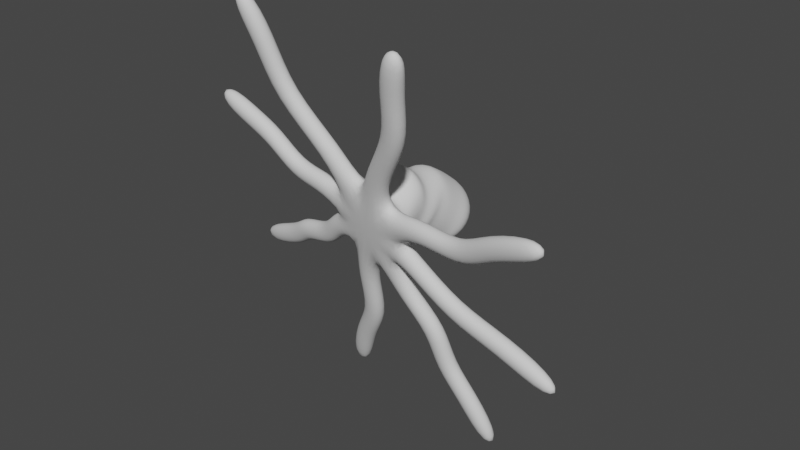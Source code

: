 # Source: octopusV2.blend  (saved by Blender 2.80.75; exported with 4.5.12 LTS)
import bpy
from mathutils import Matrix  # noqa: F401  (used for matrix-valued properties, if any)

bpy.ops.wm.read_factory_settings(use_empty=True)
scene = bpy.context.scene
scene.name = 'Scene'

# ---- collections
col_collection = bpy.data.collections.new('Collection'); scene.collection.children.link(col_collection)

# ---- world
world_world = bpy.data.worlds.new('World'); scene.world = world_world
world_world.use_nodes = True; world_world.node_tree.nodes.clear()
_N = world_world.node_tree.nodes; _L = world_world.node_tree.links
n0 = _N.new('ShaderNodeOutputWorld'); n0.name = 'World Output'; n0.location = (300, 300)
n1 = _N.new('ShaderNodeBackground'); n1.name = 'Background'; n1.location = (10, 300)
n1.inputs[0].default_value = (0.05088, 0.05088, 0.05088, 1.0)
_L.new(n1.outputs[0], n0.inputs[0])
n0.is_active_output = True
world_world.color = (0.05088, 0.05088, 0.05088)
world_world.use_sun_shadow = False
world_world.sun_shadow_jitter_overblur = 0.0

# ---- meshes
me_cylinder_001 = bpy.data.meshes.new('Cylinder.001')
me_cylinder_001.from_pydata([(-0.4457, -0.0546, -0.02439), (-0.5791, 0.2014, 0.05067), (-0.3151, 0.01596, -0.3204), (-0.3971, 0.2998, -0.3618), (-0.0102, 0.009253, -0.4495), (0.02772, 0.2904, -0.5417), (0.2904, -0.0708, -0.336), (0.4466, 0.1789, -0.3835), (0.4107, -0.1773, -0.04635), (0.6141, 0.03047, 0.02007), (0.2801, -0.2479, 0.2497), (0.4322, -0.06785, 0.4326), (-0.02484, -0.2412, 0.3788), (0.007319, -0.0585, 0.6124), (-0.3255, -0.1611, 0.2652), (-0.4116, 0.05304, 0.4542), (-0.2605, -0.1555, 1.063), (-0.2955, -0.3874, 0.9924), (-0.5962, -0.3074, 0.8788), (-0.5611, -0.07545, 0.9496), (-0.9653, -0.2308, 1.659), (-1.0, -0.4628, 1.588), (-1.301, -0.3827, 1.475), (-1.266, -0.1508, 1.546), (-1.028, -0.4442, 2.39), (-1.063, -0.6761, 2.319), (-1.364, -0.596, 2.205), (-1.328, -0.3641, 2.276), (-0.9179, -0.04421, 0.1755), (-0.8829, 0.1877, 0.2462), (-0.7626, 0.0812, 0.5358), (-0.7977, -0.1507, 0.4651), (-1.409, 0.03246, 0.1675), (-1.374, 0.2644, 0.2382), (-1.254, 0.1579, 0.5279), (-1.289, -0.07405, 0.4571), (-1.748, -0.03357, 0.5518), (-1.713, 0.1984, 0.6226), (-1.593, 0.09184, 0.9122), (-1.628, -0.1401, 0.8415), (-2.107, -0.02566, 0.7038), (-2.072, 0.2063, 0.7746), (-1.952, 0.09975, 1.064), (-1.987, -0.1322, 0.9934), (-0.8244, 0.04624, -0.1674), (-0.6938, 0.1168, -0.4635), (-0.6588, 0.3487, -0.3927), (-0.7894, 0.2782, -0.09667), (-1.129, 0.1977, -0.513), (-0.9986, 0.2683, -0.809), (-0.9635, 0.5002, -0.7383), (-1.094, 0.4296, -0.4422), (-1.658, 0.3023, -0.5936), (-1.528, 0.3728, -0.8897), (-1.493, 0.6048, -0.819), (-1.623, 0.5342, -0.5229), (-1.913, 0.4209, -0.8567), (-1.782, 0.4915, -1.153), (-1.747, 0.7234, -1.082), (-1.878, 0.6529, -0.7859), (-0.5313, 0.4704, -0.8548), (-0.5663, 0.2385, -0.9255), (-0.2614, 0.2318, -1.055), (-0.2264, 0.4637, -0.9839), (-0.532, 0.6869, -1.564), (-0.567, 0.455, -1.635), (-0.2621, 0.4483, -1.764), (-0.227, 0.6802, -1.693), (-0.9906, 0.9295, -2.132), (-1.026, 0.6976, -2.203), (-0.7207, 0.6908, -2.332), (-0.6856, 0.9228, -2.261), (0.2801, 0.3791, -0.9574), (0.245, 0.1472, -1.028), (0.5457, 0.06711, -0.9146), (0.5807, 0.299, -0.8438), (0.6898, 0.4357, -1.346), (0.6548, 0.2038, -1.417), (0.9554, 0.1237, -1.303), (0.9905, 0.3557, -1.232), (0.6989, 0.6189, -1.951), (0.6638, 0.387, -2.022), (0.9645, 0.3069, -1.908), (0.9995, 0.5389, -1.838), (0.9953, 0.6957, -2.35), (0.9603, 0.4638, -2.42), (1.261, 0.3837, -2.307), (1.296, 0.6156, -2.236), (0.6646, 0.1537, -0.4088), (0.6296, -0.07827, -0.4795), (0.7498, -0.1848, -0.1899), (0.7849, 0.04714, -0.1191), (1.234, 0.2146, -0.8906), (1.199, -0.01731, -0.9613), (1.319, -0.1238, -0.6717), (1.354, 0.1081, -0.601), (2.007, 0.1306, -0.9983), (1.972, -0.1013, -1.069), (2.092, -0.2078, -0.7794), (2.127, 0.02409, -0.7086), (1.055, -0.1077, 0.2546), (1.02, -0.3396, 0.1838), (0.8896, -0.4102, 0.4799), (0.9246, -0.1783, 0.5506), (1.73, -0.1814, 0.1617), (1.695, -0.4133, 0.09092), (1.565, -0.4839, 0.387), (1.6, -0.2519, 0.4577), (2.234, -0.3746, 0.5459), (2.199, -0.6066, 0.4752), (2.068, -0.6771, 0.7712), (2.103, -0.4452, 0.842), (0.5555, -0.2289, 0.8994), (0.5204, -0.4608, 0.8286), (0.2155, -0.4541, 0.9577), (0.2505, -0.2222, 1.028), (1.118, -0.522, 1.582), (1.083, -0.7539, 1.511), (0.7781, -0.7472, 1.64), (0.8132, -0.5153, 1.711), (1.182, -0.7167, 2.188), (1.147, -0.9486, 2.118), (0.8417, -0.9419, 2.247), (0.8767, -0.7099, 2.317), (-0.3214, 0.3694, -0.3151), (-0.452, 0.2988, -0.01902), (-0.01645, 0.3627, -0.4441), (0.2842, 0.2826, -0.3306), (0.4605, 0.1527, 0.05431), (0.33, 0.08213, 0.3504), (0.02502, 0.08884, 0.4794), (-0.2756, 0.1689, 0.3659), (-0.2986, 0.4455, -0.3092), (-0.4517, 0.4421, -0.01553), (0.01569, 0.4171, -0.4098), (0.307, 0.3734, -0.2584), (0.4786, 0.335, 0.2954), (0.3255, 0.3315, 0.589), (0.01122, 0.36, 0.6896), (-0.2801, 0.4037, 0.5382), (-0.2634, 0.4702, -0.3103), (-0.4343, 0.5392, -0.03507), (0.05786, 0.4421, -0.3856), (0.3414, 0.4713, -0.2169), (0.4504, 0.5729, 0.2165), (0.2796, 0.6419, 0.4917), (-0.0417, 0.67, 0.567), (-0.3252, 0.6408, 0.3984), (-0.2152, 0.5677, -0.3268), (-0.4079, 0.694, -0.08263), (0.1154, 0.5463, -0.3813), (0.3903, 0.6423, -0.2141), (0.4626, 0.8981, 0.2036), (0.2699, 1.025, 0.4478), (-0.06076, 1.046, 0.5022), (-0.3356, 0.9498, 0.335), (-0.299, 0.9576, -0.5591), (-0.4668, 1.121, -0.2719), (0.09117, 0.9318, -0.6248), (0.4167, 1.041, -0.4266), (0.4904, 1.234, -0.05963), (0.2642, 1.38, 0.2315), (-0.126, 1.406, 0.2971), (-0.4014, 1.292, 0.04895), (-0.2188, 1.029, -0.6313), (-0.4794, 1.227, -0.3997), (0.1806, 1.02, -0.6645), (0.4849, 1.204, -0.4797), (0.5229, 1.425, -0.1719), (0.2623, 1.623, 0.05972), (-0.1372, 1.632, 0.09285), (-0.4414, 1.448, -0.09189), (-0.1661, 1.261, -0.6815), (-0.3601, 1.408, -0.509), (0.1314, 1.254, -0.7061), (0.358, 1.391, -0.5686), (0.3809, 1.593, -0.3494), (0.1869, 1.74, -0.1769), (-0.1106, 1.747, -0.1522), (-0.3371, 1.61, -0.2898), (-0.08972, 1.693, -0.63), (-0.1707, 1.754, -0.5581), (0.03441, 1.69, -0.6403), (0.129, 1.747, -0.5829), (0.1386, 1.831, -0.4915), (0.05757, 1.893, -0.4195), (-0.06655, 1.896, -0.4092), (-0.1611, 1.838, -0.4666), (-0.05128, 0.8694, 0.5142), (-0.3475, 0.8008, 0.3359), (0.489, 0.7378, 0.1711), (0.2952, 0.8433, 0.446), (0.09648, 0.4861, -0.3741), (0.3928, 0.5548, -0.1958), (-0.4438, 0.6178, -0.03096), (-0.25, 0.5122, -0.3058), (0.4745, 0.4981, 0.3407), (0.3125, 0.5309, 0.6251), (0.03678, 0.4296, -0.3977), (0.3242, 0.4224, -0.2377), (-0.443, 0.4906, -0.0253), (-0.281, 0.4579, -0.3097), (-0.2927, 0.5663, 0.5531), (-0.00528, 0.5591, 0.7131), (0.2772, 1.135, 0.3956), (-0.08048, 1.158, 0.4552), (0.4126, 0.8579, -0.2981), (0.4851, 0.9999, 0.13), (-0.243, 0.7794, -0.4198), (0.1147, 0.756, -0.4794), (-0.3784, 1.056, 0.2739), (-0.4509, 0.9145, -0.1542), (3.094, -0.6036, 0.8707), (3.059, -0.8355, 0.7999), (2.928, -0.9061, 1.096), (2.963, -0.6742, 1.167), (1.423, -0.9305, 2.77), (1.388, -1.162, 2.699), (1.083, -1.156, 2.828), (1.118, -0.9238, 2.899), (-1.292, -0.5867, 2.987), (-1.327, -0.8186, 2.917), (-1.627, -0.7385, 2.803), (-1.592, -0.5066, 2.874), (-2.739, -0.01176, 0.9712), (-2.704, 0.2202, 1.042), (-2.584, 0.1136, 1.332), (-2.619, -0.1183, 1.261), (-2.825, 0.6638, -1.201), (-2.694, 0.7344, -1.497), (-2.659, 0.9663, -1.426), (-2.79, 0.8957, -1.13), (-1.324, 1.225, -2.936), (-1.359, 0.9931, -3.007), (-1.054, 0.9864, -3.136), (-1.019, 1.218, -3.065), (1.338, 0.8807, -3.126), (1.303, 0.6488, -3.196), (1.603, 0.5687, -3.083), (1.638, 0.8006, -3.012), (2.83, 0.1125, -1.347), (2.795, -0.1194, -1.417), (2.915, -0.2259, -1.128), (2.95, 0.005983, -1.057)], [], [(3, 2, 45, 46), (3, 5, 63, 60), (5, 7, 75, 72), (9, 8, 90, 91), (9, 11, 103, 100), (12, 10, 113, 114), (5, 3, 124, 126), (15, 14, 18, 19), (15, 1, 29, 30), (0, 2, 4, 6, 8, 10, 12, 14), (19, 18, 22, 23), (14, 12, 17, 18), (13, 15, 19, 16), (12, 13, 16, 17), (20, 23, 27, 24), (18, 17, 21, 22), (16, 19, 23, 20), (17, 16, 20, 21), (25, 24, 220, 221), (21, 20, 24, 25), (23, 22, 26, 27), (22, 21, 25, 26), (31, 30, 34, 35), (14, 15, 30, 31), (1, 0, 28, 29), (0, 14, 31, 28), (32, 35, 39, 36), (28, 31, 35, 32), (29, 28, 32, 33), (30, 29, 33, 34), (38, 37, 41, 42), (33, 32, 36, 37), (34, 33, 37, 38), (35, 34, 38, 39), (43, 42, 226, 227), (39, 38, 42, 43), (36, 39, 43, 40), (37, 36, 40, 41), (44, 47, 51, 48), (1, 3, 46, 47), (0, 1, 47, 44), (2, 0, 44, 45), (50, 49, 53, 54), (45, 44, 48, 49), (46, 45, 49, 50), (47, 46, 50, 51), (52, 55, 59, 56), (51, 50, 54, 55), (48, 51, 55, 52), (49, 48, 52, 53), (56, 59, 231, 228), (53, 52, 56, 57), (54, 53, 57, 58), (55, 54, 58, 59), (63, 62, 66, 67), (2, 3, 60, 61), (5, 4, 62, 63), (4, 2, 61, 62), (64, 67, 71, 68), (62, 61, 65, 66), (60, 63, 67, 64), (61, 60, 64, 65), (69, 68, 232, 233), (65, 64, 68, 69), (67, 66, 70, 71), (66, 65, 69, 70), (74, 73, 77, 78), (4, 5, 72, 73), (7, 6, 74, 75), (6, 4, 73, 74), (76, 79, 83, 80), (72, 75, 79, 76), (73, 72, 76, 77), (75, 74, 78, 79), (83, 82, 86, 87), (77, 76, 80, 81), (79, 78, 82, 83), (78, 77, 81, 82), (86, 85, 237, 238), (82, 81, 85, 86), (80, 83, 87, 84), (81, 80, 84, 85), (88, 91, 95, 92), (8, 6, 89, 90), (7, 9, 91, 88), (6, 7, 88, 89), (95, 94, 98, 99), (89, 88, 92, 93), (91, 90, 94, 95), (90, 89, 93, 94), (96, 99, 243, 240), (94, 93, 97, 98), (92, 95, 99, 96), (93, 92, 96, 97), (101, 100, 104, 105), (8, 9, 100, 101), (11, 10, 102, 103), (10, 8, 101, 102), (107, 106, 110, 111), (103, 102, 106, 107), (102, 101, 105, 106), (100, 103, 107, 104), (108, 111, 215, 212), (106, 105, 109, 110), (104, 107, 111, 108), (105, 104, 108, 109), (115, 114, 118, 119), (11, 13, 115, 112), (10, 11, 112, 113), (13, 12, 114, 115), (118, 117, 121, 122), (114, 113, 117, 118), (112, 115, 119, 116), (113, 112, 116, 117), (120, 123, 219, 216), (116, 119, 123, 120), (117, 116, 120, 121), (119, 118, 122, 123), (125, 131, 139, 133), (11, 9, 128, 129), (1, 15, 131, 125), (3, 1, 125, 124), (7, 5, 126, 127), (13, 11, 129, 130), (9, 7, 127, 128), (15, 13, 130, 131), (197, 196, 144, 145), (130, 129, 137, 138), (128, 127, 135, 136), (126, 124, 132, 134), (131, 130, 138, 139), (129, 128, 136, 137), (127, 126, 134, 135), (124, 125, 133, 132), (189, 188, 154, 155), (199, 198, 142, 143), (201, 200, 141, 140), (200, 202, 147, 141), (203, 197, 145, 146), (196, 199, 143, 144), (198, 201, 140, 142), (202, 203, 146, 147), (205, 204, 161, 162), (191, 190, 152, 153), (193, 192, 150, 151), (195, 194, 149, 148), (194, 189, 155, 149), (188, 191, 153, 154), (190, 193, 151, 152), (192, 195, 148, 150), (156, 157, 165, 164), (207, 206, 159, 160), (209, 208, 156, 158), (210, 205, 162, 163), (204, 207, 160, 161), (206, 209, 158, 159), (208, 211, 157, 156), (211, 210, 163, 157), (171, 170, 178, 179), (157, 163, 171, 165), (162, 161, 169, 170), (160, 159, 167, 168), (158, 156, 164, 166), (163, 162, 170, 171), (161, 160, 168, 169), (159, 158, 166, 167), (174, 172, 180, 182), (169, 168, 176, 177), (167, 166, 174, 175), (164, 165, 173, 172), (165, 171, 179, 173), (170, 169, 177, 178), (168, 167, 175, 176), (166, 164, 172, 174), (180, 181, 187, 186, 185, 184, 183, 182), (179, 178, 186, 187), (177, 176, 184, 185), (175, 174, 182, 183), (172, 173, 181, 180), (173, 179, 187, 181), (178, 177, 185, 186), (176, 175, 183, 184), (142, 140, 195, 192), (144, 143, 193, 190), (146, 145, 191, 188), (141, 147, 189, 194), (140, 141, 194, 195), (143, 142, 192, 193), (145, 144, 190, 191), (147, 146, 188, 189), (139, 138, 203, 202), (134, 132, 201, 198), (136, 135, 199, 196), (138, 137, 197, 203), (133, 139, 202, 200), (132, 133, 200, 201), (135, 134, 198, 199), (137, 136, 196, 197), (149, 155, 210, 211), (148, 149, 211, 208), (151, 150, 209, 206), (153, 152, 207, 204), (155, 154, 205, 210), (150, 148, 208, 209), (152, 151, 206, 207), (154, 153, 204, 205), (213, 212, 215, 214), (109, 108, 212, 213), (111, 110, 214, 215), (110, 109, 213, 214), (217, 216, 219, 218), (121, 120, 216, 217), (123, 122, 218, 219), (122, 121, 217, 218), (221, 220, 223, 222), (27, 26, 222, 223), (26, 25, 221, 222), (24, 27, 223, 220), (227, 226, 225, 224), (40, 43, 227, 224), (41, 40, 224, 225), (42, 41, 225, 226), (228, 231, 230, 229), (57, 56, 228, 229), (58, 57, 229, 230), (59, 58, 230, 231), (233, 232, 235, 234), (71, 70, 234, 235), (70, 69, 233, 234), (68, 71, 235, 232), (237, 236, 239, 238), (84, 87, 239, 236), (85, 84, 236, 237), (87, 86, 238, 239), (241, 240, 243, 242), (97, 96, 240, 241), (99, 98, 242, 243), (98, 97, 241, 242)])
me_cylinder_001.polygons.foreach_set('use_smooth', [True] * 238)
_uv = me_cylinder_001.uv_layers.new(name='UVMap')
_uv.uv.foreach_set('vector', [0.875, 1.0, 0.875, 0.5, 0.875, 0.5, 0.875, 1.0, 0.4197, 0.4197, 0.49, 0.25, 0.49, 0.25, 0.4197, 0.4197, 0.49, 0.25, 0.4197, 0.08029, 0.4197, 0.08029, 0.49, 0.25, 0.5, 1.0, 0.5, 0.5, 0.5, 0.5, 0.5, 1.0, 0.25, 0.01, 0.08029, 0.08029, 0.08029, 0.08029, 0.25, 0.01, 0.51, 0.25, 0.5803, 0.08029, 0.5803, 0.08029, 0.51, 0.25, 0.49, 0.25, 0.4197, 0.4197, 0.4197, 0.4197, 0.49, 0.25, 0.125, 1.0, 0.125, 0.5, 0.125, 0.5, 0.125, 1.0, 0.08029, 0.4197, 0.25, 0.49, 0.25, 0.49, 0.08029, 0.4197, 0.75, 0.49, 0.9197, 0.4197, 0.99, 0.25, 0.9197, 0.08029, 0.75, 0.01, 0.5803, 0.08029, 0.51, 0.25, 0.5803, 0.4197, 0.125, 1.0, 0.125, 0.5, 0.125, 0.5, 0.125, 1.0, 0.5803, 0.4197, 0.51, 0.25, 0.51, 0.25, 0.5803, 0.4197, 0.01, 0.25, 0.08029, 0.4197, 0.08029, 0.4197, 0.01, 0.25, 0.25, 0.5, 0.25, 1.0, 0.25, 1.0, 0.25, 0.5, 0.01, 0.25, 0.08029, 0.4197, 0.08029, 0.4197, 0.01, 0.25, 0.5803, 0.4197, 0.51, 0.25, 0.51, 0.25, 0.5803, 0.4197, 0.01, 0.25, 0.08029, 0.4197, 0.08029, 0.4197, 0.01, 0.25, 0.25, 0.5, 0.25, 1.0, 0.25, 1.0, 0.25, 0.5, 0.25, 0.5, 0.25, 1.0, 0.25, 1.0, 0.25, 0.5, 0.25, 0.5, 0.25, 1.0, 0.25, 1.0, 0.25, 0.5, 0.125, 1.0, 0.125, 0.5, 0.125, 0.5, 0.125, 1.0, 0.5803, 0.4197, 0.51, 0.25, 0.51, 0.25, 0.5803, 0.4197, 0.125, 0.5, 0.125, 1.0, 0.125, 1.0, 0.125, 0.5, 0.125, 0.5, 0.125, 1.0, 0.125, 1.0, 0.125, 0.5, 1.0, 1.0, 1.0, 0.5, 1.0, 0.5, 1.0, 1.0, 0.75, 0.49, 0.5803, 0.4197, 0.5803, 0.4197, 0.75, 0.49, 0.75, 0.49, 0.5803, 0.4197, 0.5803, 0.4197, 0.75, 0.49, 0.75, 0.49, 0.5803, 0.4197, 0.5803, 0.4197, 0.75, 0.49, 1.0, 1.0, 1.0, 0.5, 1.0, 0.5, 1.0, 1.0, 0.08029, 0.4197, 0.25, 0.49, 0.25, 0.49, 0.08029, 0.4197, 0.08029, 0.4197, 0.25, 0.49, 0.25, 0.49, 0.08029, 0.4197, 1.0, 1.0, 1.0, 0.5, 1.0, 0.5, 1.0, 1.0, 0.08029, 0.4197, 0.25, 0.49, 0.25, 0.49, 0.08029, 0.4197, 0.125, 0.5, 0.125, 1.0, 0.125, 1.0, 0.125, 0.5, 0.125, 0.5, 0.125, 1.0, 0.125, 1.0, 0.125, 0.5, 0.125, 0.5, 0.125, 1.0, 0.125, 1.0, 0.125, 0.5, 0.75, 0.49, 0.5803, 0.4197, 0.5803, 0.4197, 0.75, 0.49, 1.0, 1.0, 1.0, 0.5, 1.0, 0.5, 1.0, 1.0, 1.0, 0.5, 1.0, 1.0, 1.0, 1.0, 1.0, 0.5, 0.25, 0.49, 0.4197, 0.4197, 0.4197, 0.4197, 0.25, 0.49, 1.0, 0.5, 1.0, 1.0, 1.0, 1.0, 1.0, 0.5, 0.9197, 0.4197, 0.75, 0.49, 0.75, 0.49, 0.9197, 0.4197, 0.875, 1.0, 0.875, 0.5, 0.875, 0.5, 0.875, 1.0, 0.9197, 0.4197, 0.75, 0.49, 0.75, 0.49, 0.9197, 0.4197, 0.875, 1.0, 0.875, 0.5, 0.875, 0.5, 0.875, 1.0, 0.25, 0.49, 0.4197, 0.4197, 0.4197, 0.4197, 0.25, 0.49, 1.0, 0.5, 1.0, 1.0, 1.0, 1.0, 1.0, 0.5, 0.25, 0.49, 0.4197, 0.4197, 0.4197, 0.4197, 0.25, 0.49, 1.0, 0.5, 1.0, 1.0, 1.0, 1.0, 1.0, 0.5, 0.9197, 0.4197, 0.75, 0.49, 0.75, 0.49, 0.9197, 0.4197, 1.0, 0.5, 1.0, 1.0, 1.0, 1.0, 1.0, 0.5, 0.9197, 0.4197, 0.75, 0.49, 0.75, 0.49, 0.9197, 0.4197, 0.875, 1.0, 0.875, 0.5, 0.875, 0.5, 0.875, 1.0, 0.25, 0.49, 0.4197, 0.4197, 0.4197, 0.4197, 0.25, 0.49, 0.75, 1.0, 0.75, 0.5, 0.75, 0.5, 0.75, 1.0, 0.875, 0.5, 0.875, 1.0, 0.875, 1.0, 0.875, 0.5, 0.75, 1.0, 0.75, 0.5, 0.75, 0.5, 0.75, 1.0, 0.99, 0.25, 0.9197, 0.4197, 0.9197, 0.4197, 0.99, 0.25, 0.4197, 0.4197, 0.49, 0.25, 0.49, 0.25, 0.4197, 0.4197, 0.99, 0.25, 0.9197, 0.4197, 0.9197, 0.4197, 0.99, 0.25, 0.4197, 0.4197, 0.49, 0.25, 0.49, 0.25, 0.4197, 0.4197, 0.875, 0.5, 0.875, 1.0, 0.875, 1.0, 0.875, 0.5, 0.875, 0.5, 0.875, 1.0, 0.875, 1.0, 0.875, 0.5, 0.875, 0.5, 0.875, 1.0, 0.875, 1.0, 0.875, 0.5, 0.75, 1.0, 0.75, 0.5, 0.75, 0.5, 0.75, 1.0, 0.99, 0.25, 0.9197, 0.4197, 0.9197, 0.4197, 0.99, 0.25, 0.9197, 0.08029, 0.99, 0.25, 0.99, 0.25, 0.9197, 0.08029, 0.75, 0.5, 0.75, 1.0, 0.75, 1.0, 0.75, 0.5, 0.625, 1.0, 0.625, 0.5, 0.625, 0.5, 0.625, 1.0, 0.9197, 0.08029, 0.99, 0.25, 0.99, 0.25, 0.9197, 0.08029, 0.49, 0.25, 0.4197, 0.08029, 0.4197, 0.08029, 0.49, 0.25, 0.49, 0.25, 0.4197, 0.08029, 0.4197, 0.08029, 0.49, 0.25, 0.75, 0.5, 0.75, 1.0, 0.75, 1.0, 0.75, 0.5, 0.625, 1.0, 0.625, 0.5, 0.625, 0.5, 0.625, 1.0, 0.625, 1.0, 0.625, 0.5, 0.625, 0.5, 0.625, 1.0, 0.75, 0.5, 0.75, 1.0, 0.75, 1.0, 0.75, 0.5, 0.625, 1.0, 0.625, 0.5, 0.625, 0.5, 0.625, 1.0, 0.9197, 0.08029, 0.99, 0.25, 0.99, 0.25, 0.9197, 0.08029, 0.9197, 0.08029, 0.99, 0.25, 0.99, 0.25, 0.9197, 0.08029, 0.9197, 0.08029, 0.99, 0.25, 0.99, 0.25, 0.9197, 0.08029, 0.49, 0.25, 0.4197, 0.08029, 0.4197, 0.08029, 0.49, 0.25, 0.75, 0.5, 0.75, 1.0, 0.75, 1.0, 0.75, 0.5, 0.4197, 0.08029, 0.25, 0.01, 0.25, 0.01, 0.4197, 0.08029, 0.75, 0.01, 0.9197, 0.08029, 0.9197, 0.08029, 0.75, 0.01, 0.4197, 0.08029, 0.25, 0.01, 0.25, 0.01, 0.4197, 0.08029, 0.625, 0.5, 0.625, 1.0, 0.625, 1.0, 0.625, 0.5, 0.5, 1.0, 0.5, 0.5, 0.5, 0.5, 0.5, 1.0, 0.625, 0.5, 0.625, 1.0, 0.625, 1.0, 0.625, 0.5, 0.5, 1.0, 0.5, 0.5, 0.5, 0.5, 0.5, 1.0, 0.75, 0.01, 0.9197, 0.08029, 0.9197, 0.08029, 0.75, 0.01, 0.4197, 0.08029, 0.25, 0.01, 0.25, 0.01, 0.4197, 0.08029, 0.75, 0.01, 0.9197, 0.08029, 0.9197, 0.08029, 0.75, 0.01, 0.4197, 0.08029, 0.25, 0.01, 0.25, 0.01, 0.4197, 0.08029, 0.625, 0.5, 0.625, 1.0, 0.625, 1.0, 0.625, 0.5, 0.5, 0.5, 0.5, 1.0, 0.5, 1.0, 0.5, 0.5, 0.5, 0.5, 0.5, 1.0, 0.5, 1.0, 0.5, 0.5, 0.375, 1.0, 0.375, 0.5, 0.375, 0.5, 0.375, 1.0, 0.5803, 0.08029, 0.75, 0.01, 0.75, 0.01, 0.5803, 0.08029, 0.375, 1.0, 0.375, 0.5, 0.375, 0.5, 0.375, 1.0, 0.375, 1.0, 0.375, 0.5, 0.375, 0.5, 0.375, 1.0, 0.5803, 0.08029, 0.75, 0.01, 0.75, 0.01, 0.5803, 0.08029, 0.25, 0.01, 0.08029, 0.08029, 0.08029, 0.08029, 0.25, 0.01, 0.25, 0.01, 0.08029, 0.08029, 0.08029, 0.08029, 0.25, 0.01, 0.5803, 0.08029, 0.75, 0.01, 0.75, 0.01, 0.5803, 0.08029, 0.25, 0.01, 0.08029, 0.08029, 0.08029, 0.08029, 0.25, 0.01, 0.5, 0.5, 0.5, 1.0, 0.5, 1.0, 0.5, 0.5, 0.25, 1.0, 0.25, 0.5, 0.25, 0.5, 0.25, 1.0, 0.08029, 0.08029, 0.01, 0.25, 0.01, 0.25, 0.08029, 0.08029, 0.375, 0.5, 0.375, 1.0, 0.375, 1.0, 0.375, 0.5, 0.25, 1.0, 0.25, 0.5, 0.25, 0.5, 0.25, 1.0, 0.51, 0.25, 0.5803, 0.08029, 0.5803, 0.08029, 0.51, 0.25, 0.51, 0.25, 0.5803, 0.08029, 0.5803, 0.08029, 0.51, 0.25, 0.08029, 0.08029, 0.01, 0.25, 0.01, 0.25, 0.08029, 0.08029, 0.375, 0.5, 0.375, 1.0, 0.375, 1.0, 0.375, 0.5, 0.08029, 0.08029, 0.01, 0.25, 0.01, 0.25, 0.08029, 0.08029, 0.08029, 0.08029, 0.01, 0.25, 0.01, 0.25, 0.08029, 0.08029, 0.375, 0.5, 0.375, 1.0, 0.375, 1.0, 0.375, 0.5, 0.25, 1.0, 0.25, 0.5, 0.25, 0.5, 0.25, 1.0, 0.25, 0.49, 0.08029, 0.4197, 0.08029, 0.4197, 0.25, 0.49, 0.08029, 0.08029, 0.25, 0.01, 0.25, 0.01, 0.08029, 0.08029, 0.25, 0.49, 0.08029, 0.4197, 0.08029, 0.4197, 0.25, 0.49, 0.4197, 0.4197, 0.25, 0.49, 0.25, 0.49, 0.4197, 0.4197, 0.4197, 0.08029, 0.49, 0.25, 0.49, 0.25, 0.4197, 0.08029, 0.01, 0.25, 0.08029, 0.08029, 0.08029, 0.08029, 0.01, 0.25, 0.25, 0.01, 0.4197, 0.08029, 0.4197, 0.08029, 0.25, 0.01, 0.08029, 0.4197, 0.01, 0.25, 0.01, 0.25, 0.08029, 0.4197, 0.08029, 0.08029, 0.25, 0.01, 0.25, 0.01, 0.08029, 0.08029, 0.01, 0.25, 0.08029, 0.08029, 0.08029, 0.08029, 0.01, 0.25, 0.25, 0.01, 0.4197, 0.08029, 0.4197, 0.08029, 0.25, 0.01, 0.49, 0.25, 0.4197, 0.4197, 0.4197, 0.4197, 0.49, 0.25, 0.08029, 0.4197, 0.01, 0.25, 0.01, 0.25, 0.08029, 0.4197, 0.08029, 0.08029, 0.25, 0.01, 0.25, 0.01, 0.08029, 0.08029, 0.4197, 0.08029, 0.49, 0.25, 0.49, 0.25, 0.4197, 0.08029, 0.4197, 0.4197, 0.25, 0.49, 0.25, 0.49, 0.4197, 0.4197, 0.08029, 0.4197, 0.01, 0.25, 0.01, 0.25, 0.08029, 0.4197, 0.4197, 0.08029, 0.49, 0.25, 0.49, 0.25, 0.4197, 0.08029, 0.4197, 0.4197, 0.25, 0.49, 0.25, 0.49, 0.4197, 0.4197, 0.25, 0.49, 0.08029, 0.4197, 0.08029, 0.4197, 0.25, 0.49, 0.01, 0.25, 0.08029, 0.08029, 0.08029, 0.08029, 0.01, 0.25, 0.25, 0.01, 0.4197, 0.08029, 0.4197, 0.08029, 0.25, 0.01, 0.49, 0.25, 0.4197, 0.4197, 0.4197, 0.4197, 0.49, 0.25, 0.08029, 0.4197, 0.01, 0.25, 0.01, 0.25, 0.08029, 0.4197, 0.01, 0.25, 0.08029, 0.08029, 0.08029, 0.08029, 0.01, 0.25, 0.08029, 0.08029, 0.25, 0.01, 0.25, 0.01, 0.08029, 0.08029, 0.4197, 0.08029, 0.49, 0.25, 0.49, 0.25, 0.4197, 0.08029, 0.4197, 0.4197, 0.25, 0.49, 0.25, 0.49, 0.4197, 0.4197, 0.25, 0.49, 0.08029, 0.4197, 0.08029, 0.4197, 0.25, 0.49, 0.01, 0.25, 0.08029, 0.08029, 0.08029, 0.08029, 0.01, 0.25, 0.25, 0.01, 0.4197, 0.08029, 0.4197, 0.08029, 0.25, 0.01, 0.49, 0.25, 0.4197, 0.4197, 0.4197, 0.4197, 0.49, 0.25, 0.4197, 0.4197, 0.25, 0.49, 0.25, 0.49, 0.4197, 0.4197, 0.25, 0.01, 0.4197, 0.08029, 0.4197, 0.08029, 0.25, 0.01, 0.49, 0.25, 0.4197, 0.4197, 0.4197, 0.4197, 0.49, 0.25, 0.08029, 0.4197, 0.01, 0.25, 0.01, 0.25, 0.08029, 0.4197, 0.08029, 0.08029, 0.25, 0.01, 0.25, 0.01, 0.08029, 0.08029, 0.4197, 0.08029, 0.49, 0.25, 0.49, 0.25, 0.4197, 0.08029, 0.4197, 0.4197, 0.25, 0.49, 0.25, 0.49, 0.4197, 0.4197, 0.25, 0.49, 0.08029, 0.4197, 0.08029, 0.4197, 0.25, 0.49, 0.08029, 0.4197, 0.01, 0.25, 0.01, 0.25, 0.08029, 0.4197, 0.25, 0.49, 0.08029, 0.4197, 0.08029, 0.4197, 0.25, 0.49, 0.01, 0.25, 0.08029, 0.08029, 0.08029, 0.08029, 0.01, 0.25, 0.25, 0.01, 0.4197, 0.08029, 0.4197, 0.08029, 0.25, 0.01, 0.49, 0.25, 0.4197, 0.4197, 0.4197, 0.4197, 0.49, 0.25, 0.08029, 0.4197, 0.01, 0.25, 0.01, 0.25, 0.08029, 0.4197, 0.08029, 0.08029, 0.25, 0.01, 0.25, 0.01, 0.08029, 0.08029, 0.4197, 0.08029, 0.49, 0.25, 0.49, 0.25, 0.4197, 0.08029, 0.49, 0.25, 0.4197, 0.4197, 0.4197, 0.4197, 0.49, 0.25, 0.08029, 0.08029, 0.25, 0.01, 0.25, 0.01, 0.08029, 0.08029, 0.4197, 0.08029, 0.49, 0.25, 0.49, 0.25, 0.4197, 0.08029, 0.4197, 0.4197, 0.25, 0.49, 0.25, 0.49, 0.4197, 0.4197, 0.25, 0.49, 0.08029, 0.4197, 0.08029, 0.4197, 0.25, 0.49, 0.01, 0.25, 0.08029, 0.08029, 0.08029, 0.08029, 0.01, 0.25, 0.25, 0.01, 0.4197, 0.08029, 0.4197, 0.08029, 0.25, 0.01, 0.49, 0.25, 0.4197, 0.4197, 0.4197, 0.4197, 0.49, 0.25, 0.4197, 0.4197, 0.25, 0.49, 0.08029, 0.4197, 0.01, 0.25, 0.08029, 0.08029, 0.25, 0.01, 0.4197, 0.08029, 0.49, 0.25, 0.08029, 0.4197, 0.01, 0.25, 0.01, 0.25, 0.08029, 0.4197, 0.08029, 0.08029, 0.25, 0.01, 0.25, 0.01, 0.08029, 0.08029, 0.4197, 0.08029, 0.49, 0.25, 0.49, 0.25, 0.4197, 0.08029, 0.4197, 0.4197, 0.25, 0.49, 0.25, 0.49, 0.4197, 0.4197, 0.25, 0.49, 0.08029, 0.4197, 0.08029, 0.4197, 0.25, 0.49, 0.01, 0.25, 0.08029, 0.08029, 0.08029, 0.08029, 0.01, 0.25, 0.25, 0.01, 0.4197, 0.08029, 0.4197, 0.08029, 0.25, 0.01, 0.49, 0.25, 0.4197, 0.4197, 0.4197, 0.4197, 0.49, 0.25, 0.25, 0.01, 0.4197, 0.08029, 0.4197, 0.08029, 0.25, 0.01, 0.01, 0.25, 0.08029, 0.08029, 0.08029, 0.08029, 0.01, 0.25, 0.25, 0.49, 0.08029, 0.4197, 0.08029, 0.4197, 0.25, 0.49, 0.4197, 0.4197, 0.25, 0.49, 0.25, 0.49, 0.4197, 0.4197, 0.4197, 0.08029, 0.49, 0.25, 0.49, 0.25, 0.4197, 0.08029, 0.08029, 0.08029, 0.25, 0.01, 0.25, 0.01, 0.08029, 0.08029, 0.08029, 0.4197, 0.01, 0.25, 0.01, 0.25, 0.08029, 0.4197, 0.08029, 0.4197, 0.01, 0.25, 0.01, 0.25, 0.08029, 0.4197, 0.49, 0.25, 0.4197, 0.4197, 0.4197, 0.4197, 0.49, 0.25, 0.25, 0.01, 0.4197, 0.08029, 0.4197, 0.08029, 0.25, 0.01, 0.01, 0.25, 0.08029, 0.08029, 0.08029, 0.08029, 0.01, 0.25, 0.25, 0.49, 0.08029, 0.4197, 0.08029, 0.4197, 0.25, 0.49, 0.4197, 0.4197, 0.25, 0.49, 0.25, 0.49, 0.4197, 0.4197, 0.4197, 0.08029, 0.49, 0.25, 0.49, 0.25, 0.4197, 0.08029, 0.08029, 0.08029, 0.25, 0.01, 0.25, 0.01, 0.08029, 0.08029, 0.25, 0.49, 0.08029, 0.4197, 0.08029, 0.4197, 0.25, 0.49, 0.4197, 0.4197, 0.25, 0.49, 0.25, 0.49, 0.4197, 0.4197, 0.4197, 0.08029, 0.49, 0.25, 0.49, 0.25, 0.4197, 0.08029, 0.08029, 0.08029, 0.25, 0.01, 0.25, 0.01, 0.08029, 0.08029, 0.08029, 0.4197, 0.01, 0.25, 0.01, 0.25, 0.08029, 0.4197, 0.49, 0.25, 0.4197, 0.4197, 0.4197, 0.4197, 0.49, 0.25, 0.25, 0.01, 0.4197, 0.08029, 0.4197, 0.08029, 0.25, 0.01, 0.01, 0.25, 0.08029, 0.08029, 0.08029, 0.08029, 0.01, 0.25, 0.5, 0.5, 0.5, 1.0, 0.375, 1.0, 0.375, 0.5, 0.5, 0.5, 0.5, 1.0, 0.5, 1.0, 0.5, 0.5, 0.375, 1.0, 0.375, 0.5, 0.375, 0.5, 0.375, 1.0, 0.5803, 0.08029, 0.75, 0.01, 0.75, 0.01, 0.5803, 0.08029, 0.375, 0.5, 0.375, 1.0, 0.25, 1.0, 0.25, 0.5, 0.375, 0.5, 0.375, 1.0, 0.375, 1.0, 0.375, 0.5, 0.25, 1.0, 0.25, 0.5, 0.25, 0.5, 0.25, 1.0, 0.51, 0.25, 0.5803, 0.08029, 0.5803, 0.08029, 0.51, 0.25, 0.25, 0.5, 0.25, 1.0, 0.125, 1.0, 0.125, 0.5, 0.125, 1.0, 0.125, 0.5, 0.125, 0.5, 0.125, 1.0, 0.5803, 0.4197, 0.51, 0.25, 0.51, 0.25, 0.5803, 0.4197, 0.01, 0.25, 0.08029, 0.4197, 0.08029, 0.4197, 0.01, 0.25, 0.125, 0.5, 0.125, 1.0, 0.0, 1.0, 0.0, 0.5, 0.75, 0.49, 0.5803, 0.4197, 0.5803, 0.4197, 0.75, 0.49, 1.0, 1.0, 1.0, 0.5, 1.0, 0.5, 1.0, 1.0, 0.08029, 0.4197, 0.25, 0.49, 0.25, 0.49, 0.08029, 0.4197, 1.0, 0.5, 1.0, 1.0, 0.875, 1.0, 0.875, 0.5, 0.9197, 0.4197, 0.75, 0.49, 0.75, 0.49, 0.9197, 0.4197, 0.875, 1.0, 0.875, 0.5, 0.875, 0.5, 0.875, 1.0, 0.25, 0.49, 0.4197, 0.4197, 0.4197, 0.4197, 0.25, 0.49, 0.875, 0.5, 0.875, 1.0, 0.75, 1.0, 0.75, 0.5, 0.75, 1.0, 0.75, 0.5, 0.75, 0.5, 0.75, 1.0, 0.99, 0.25, 0.9197, 0.4197, 0.9197, 0.4197, 0.99, 0.25, 0.4197, 0.4197, 0.49, 0.25, 0.49, 0.25, 0.4197, 0.4197, 0.75, 0.5, 0.75, 1.0, 0.625, 1.0, 0.625, 0.5, 0.49, 0.25, 0.4197, 0.08029, 0.4197, 0.08029, 0.49, 0.25, 0.75, 0.5, 0.75, 1.0, 0.75, 1.0, 0.75, 0.5, 0.625, 1.0, 0.625, 0.5, 0.625, 0.5, 0.625, 1.0, 0.625, 0.5, 0.625, 1.0, 0.5, 1.0, 0.5, 0.5, 0.625, 0.5, 0.625, 1.0, 0.625, 1.0, 0.625, 0.5, 0.5, 1.0, 0.5, 0.5, 0.5, 0.5, 0.5, 1.0, 0.75, 0.01, 0.9197, 0.08029, 0.9197, 0.08029, 0.75, 0.01])
me_cylinder_001.use_remesh_preserve_volume = False
me_cylinder_001.use_remesh_preserve_attributes = False
me_cylinder_001.use_mirror_vertex_groups = False
me_cylinder_001.update()
arm_armature = bpy.data.armatures.new('Armature')  # bones are not reproduced

# ---- objects
ob_octopus = bpy.data.objects.new('Octopus', me_cylinder_001)
ob_armature = bpy.data.objects.new('Armature', arm_armature)

# ---- transforms, parenting, visibility, modifiers, constraints
ob_octopus.parent = ob_armature
ob_octopus.location = (0.0, 0.0, 0.0)
ob_octopus.scale = (1.0, 1.0, 1.0)
ob_octopus.lineart.crease_threshold = 0.0
_vg = ob_octopus.vertex_groups.new(name='Body')
for _i, _w in zip([1, 3, 5, 7, 9, 15, 124, 125, 126, 127, 128, 129, 130, 131, 132, 133, 134, 135, 136, 137, 138, 139, 140, 141, 142, 143, 144, 145, 146, 147, 148, 149, 150, 151, 152, 153, 154, 155, 156, 157, 158, 159, 160, 161, 162, 163, 164, 165, 166, 167, 168, 169, 170, 171, 172, 174, 188, 189, 190, 191, 192, 193, 194, 195, 196, 197, 198, 199, 200, 201, 202, 203, 204, 205, 206, 207, 208, 209, 210, 211], [0.0346, 0.05504, 0.0297, 0.004491, 0.003899, 0.0005671, 0.2332, 0.2156, 0.2245, 0.1982, 0.1698, 0.1624, 0.1703, 0.1914, 0.4306, 0.549, 0.4112, 0.5137, 0.5799, 0.6145, 0.635, 0.6239, 0.5229, 0.6944, 0.5164, 0.6664, 0.7649, 0.7948, 0.8089, 0.809, 0.5705, 0.6548, 0.5654, 0.6239, 0.6281, 0.5602, 0.5688, 0.7388, 0.1347, 0.1242, 0.1372, 0.1286, 0.1164, 0.1263, 0.1253, 0.1348, 0.07909, 0.0613, 0.08023, 0.06413, 0.04246, 0.02126, 0.01681, 0.04266, 0.01133, 0.01286, 0.7727, 0.8165, 0.743, 0.7536, 0.564, 0.6843, 0.7124, 0.5664, 0.7214, 0.7497, 0.473, 0.6208, 0.653, 0.4872, 0.7614, 0.7623, 0.446, 0.4655, 0.2993, 0.3226, 0.2819, 0.2853, 0.4891, 0.3005]): _vg.add([_i], _w, 'REPLACE')
_vg = ob_octopus.vertex_groups.new(name='Bone.001')
for _i, _w in zip([124, 125, 126, 127, 132, 133, 134, 135, 136, 137, 138, 139, 140, 141, 142, 143, 144, 145, 146, 147, 148, 149, 150, 151, 152, 153, 154, 155, 156, 157, 158, 159, 160, 161, 162, 163, 164, 165, 166, 167, 168, 169, 170, 171, 172, 173, 174, 175, 176, 177, 178, 179, 180, 181, 182, 183, 184, 185, 186, 187, 188, 189, 190, 191, 192, 193, 194, 195, 196, 197, 198, 199, 200, 201, 202, 203, 204, 205, 206, 207, 208, 209, 210, 211], [0.05316, 0.01138, 0.05207, 0.006314, 0.09006, 0.06219, 0.08497, 0.04927, 0.003968, 0.003593, 0.01223, 0.02583, 0.1312, 0.1248, 0.1218, 0.09753, 0.07726, 0.0879, 0.1025, 0.1082, 0.2799, 0.3103, 0.2697, 0.2753, 0.3002, 0.4365, 0.4809, 0.3554, 0.8543, 0.8742, 0.8581, 0.8831, 0.8994, 0.8776, 0.9008, 0.8904, 0.9214, 0.9395, 0.9256, 0.9461, 0.9603, 0.9623, 0.9661, 0.9563, 0.9751, 0.9808, 0.9759, 0.9817, 0.9866, 0.9885, 0.9893, 0.9864, 0.9972, 0.9968, 0.9975, 0.9966, 0.9963, 0.996, 0.9963, 0.9963, 0.2173, 0.1952, 0.1502, 0.1857, 0.1636, 0.1532, 0.1853, 0.1735, 0.04567, 0.05053, 0.1035, 0.07081, 0.09107, 0.1111, 0.06787, 0.05858, 0.5656, 0.7284, 0.6958, 0.6972, 0.6694, 0.6703, 0.6932, 0.6916]): _vg.add([_i], _w, 'REPLACE')
_vg = ob_octopus.vertex_groups.new(name='Bone.002')
for _i, _w in zip([6, 7, 8, 9, 10, 11, 13, 90, 127, 128, 129, 130, 135, 136, 137, 138, 143, 144, 145, 190, 193, 196, 197, 199], [0.05487, 0.004671, 0.6961, 0.7108, 0.1432, 0.6516, 0.0162, 0.0005048, 0.05384, 0.6152, 0.2329, 0.03724, 0.07742, 0.2166, 0.08784, 0.009519, 0.04143, 0.06106, 0.00693, 0.008199, 0.01257, 0.1069, 0.04628, 0.06064]): _vg.add([_i], _w, 'REPLACE')
_vg = ob_octopus.vertex_groups.new(name='Bone.018')
_vg = ob_octopus.vertex_groups.new(name='Bone.019')
_vg = ob_octopus.vertex_groups.new(name='Bone.020')
_vg = ob_octopus.vertex_groups.new(name='Bone.021')
_vg = ob_octopus.vertex_groups.new(name='Bone.022')
for _i, _w in zip([116, 117, 118, 119], [0.5275, 0.5268, 0.9466, 0.9491]): _vg.add([_i], _w, 'REPLACE')
_vg = ob_octopus.vertex_groups.new(name='Bone.023')
for _i, _w in zip([116, 117, 118, 119], [0.4634, 0.4646, 0.02456, 0.0202]): _vg.add([_i], _w, 'REPLACE')
_vg = ob_octopus.vertex_groups.new(name='Bone.024')
_vg = ob_octopus.vertex_groups.new(name='Bone.025')
_vg = ob_octopus.vertex_groups.new(name='Bone.026')
for _i, _w in zip([212, 213, 214, 215], [0.8665, 0.8674, 0.9702, 0.9644]): _vg.add([_i], _w, 'REPLACE')
_vg = ob_octopus.vertex_groups.new(name='Bone.003')
_vg = ob_octopus.vertex_groups.new(name='Bone.027')
_vg = ob_octopus.vertex_groups.new(name='Bone.028')
for _i, _w in zip([120, 121, 122, 123], [0.9123, 0.9187, 0.12, 0.1193]): _vg.add([_i], _w, 'REPLACE')
_vg = ob_octopus.vertex_groups.new(name='Bone.029')
for _i, _w in zip([120, 121, 122, 123], [0.06653, 0.06098, 0.8471, 0.8489]): _vg.add([_i], _w, 'REPLACE')
_vg = ob_octopus.vertex_groups.new(name='Bone.030')
_vg = ob_octopus.vertex_groups.new(name='Bone.031')
_vg = ob_octopus.vertex_groups.new(name='Bone.032')
_vg = ob_octopus.vertex_groups.new(name='Bone.033')
for _i, _w in zip([216, 217, 218, 219], [0.9196, 0.9098, 0.5194, 0.5253]): _vg.add([_i], _w, 'REPLACE')
_vg = ob_octopus.vertex_groups.new(name='Bone.034')
for _i, _w in zip([216, 217, 218, 219], [0.05574, 0.06241, 0.4693, 0.4609]): _vg.add([_i], _w, 'REPLACE')
_vg = ob_octopus.vertex_groups.new(name='Bone.035')
_vg = ob_octopus.vertex_groups.new(name='Bone.004')
for _i, _w in zip([2, 4, 5, 6, 7, 8, 9, 126, 127, 128, 134, 135, 136, 142, 143, 150, 151, 192, 193, 198, 199], [0.05793, 0.6772, 0.1582, 0.846, 0.7705, 0.09733, 0.03496, 0.109, 0.5999, 0.06703, 0.09664, 0.2686, 0.005873, 0.08475, 0.1233, 0.03937, 0.03171, 0.06981, 0.0755, 0.0916, 0.1715]): _vg.add([_i], _w, 'REPLACE')
_vg = ob_octopus.vertex_groups.new(name='Bone.036')
_vg = ob_octopus.vertex_groups.new(name='Bone.037')
for _i, _w in zip([101, 102, 103], [0.01429, 0.4336, 0.05666]): _vg.add([_i], _w, 'REPLACE')
_vg = ob_octopus.vertex_groups.new(name='Bone.038')
for _i, _w in zip([8, 9, 11, 100, 101, 102, 103, 128], [0.0374, 0.08034, 0.03318, 0.9689, 0.9461, 0.5503, 0.9128, 0.003341]): _vg.add([_i], _w, 'REPLACE')
_vg = ob_octopus.vertex_groups.new(name='Bone.039')
_vg = ob_octopus.vertex_groups.new(name='Bone.040')
_vg = ob_octopus.vertex_groups.new(name='Bone.041')
_vg = ob_octopus.vertex_groups.new(name='Bone.042')
_vg = ob_octopus.vertex_groups.new(name='Bone.043')
_vg = ob_octopus.vertex_groups.new(name='Bone.044')
for _i, _w in zip([104, 105, 106, 107], [0.9835, 0.9845, 0.9729, 0.9734]): _vg.add([_i], _w, 'REPLACE')
_vg = ob_octopus.vertex_groups.new(name='Bone.005')
for _i, _w in zip([0, 2, 3, 4, 5, 7, 72, 124, 125, 126, 127, 132, 133, 134, 135, 140, 141, 142, 143, 148, 150, 192, 194, 195, 198, 199, 200, 201, 208, 209], [0.1082, 0.7741, 0.2306, 0.2112, 0.6396, 0.005979, 0.004027, 0.3718, 0.04105, 0.5212, 0.0651, 0.2508, 0.03084, 0.3322, 0.04063, 0.1861, 0.01925, 0.2172, 0.006054, 0.08891, 0.09192, 0.1547, 0.005669, 0.1433, 0.265, 0.01665, 0.02039, 0.2133, 0.02495, 0.02761]): _vg.add([_i], _w, 'REPLACE')
_vg = ob_octopus.vertex_groups.new(name='Bone.045')
_vg = ob_octopus.vertex_groups.new(name='Bone.046')
_vg = ob_octopus.vertex_groups.new(name='Bone.047')
_vg = ob_octopus.vertex_groups.new(name='Bone.048')
_vg = ob_octopus.vertex_groups.new(name='Bone.049')
_vg = ob_octopus.vertex_groups.new(name='Bone.050')
_vg = ob_octopus.vertex_groups.new(name='Bone.051')
_vg = ob_octopus.vertex_groups.new(name='Bone.052')
_vg = ob_octopus.vertex_groups.new(name='Bone.053')
for _i, _w in zip([108, 109, 110, 111], [0.983, 0.9835, 0.9765, 0.9772]): _vg.add([_i], _w, 'REPLACE')
_vg = ob_octopus.vertex_groups.new(name='Bone.006')
for _i, _w in zip([0, 1, 2, 3, 14, 124, 125, 126, 131, 132, 133, 134, 140, 141, 148, 149, 194, 195, 198, 200, 201], [0.557, 0.1523, 0.08631, 0.4956, 0.05549, 0.2308, 0.4198, 0.02258, 0.04698, 0.1505, 0.2045, 0.01236, 0.1032, 0.09676, 0.03931, 0.01817, 0.06151, 0.07652, 0.002705, 0.1352, 0.1228]): _vg.add([_i], _w, 'REPLACE')
_vg = ob_octopus.vertex_groups.new(name='Bone.054')
_vg = ob_octopus.vertex_groups.new(name='Bone.055')
_vg = ob_octopus.vertex_groups.new(name='Bone.056')
_vg = ob_octopus.vertex_groups.new(name='Bone.057')
_vg = ob_octopus.vertex_groups.new(name='Bone.058')
_vg = ob_octopus.vertex_groups.new(name='Bone.059')
for _i, _w in zip([212, 213, 214, 215], [0.9629, 0.9036, 0.2083, 0.8591]): _vg.add([_i], _w, 'REPLACE')
_vg = ob_octopus.vertex_groups.new(name='Bone.060')
for _i, _w in zip([213, 214, 215], [0.08133, 0.7787, 0.1264]): _vg.add([_i], _w, 'REPLACE')
_vg = ob_octopus.vertex_groups.new(name='Bone.061')
_vg = ob_octopus.vertex_groups.new(name='Bone.062')
for _i, _w in zip([4, 6, 7, 8, 9, 11, 127, 128, 129, 135, 136], [0.08066, 0.6321, 0.1101, 0.2105, 0.4984, 0.002956, 0.05219, 0.1589, 0.009469, 0.02041, 0.04778]): _vg.add([_i], _w, 'REPLACE')
_vg = ob_octopus.vertex_groups.new(name='Bone.007')
for _i, _w in zip([3, 4, 5, 7, 124, 126, 127, 132, 134, 135, 140, 142, 150, 192, 195, 198, 201], [0.02111, 0.1051, 0.5622, 0.008057, 0.03323, 0.2473, 0.04042, 0.02789, 0.1541, 0.00269, 0.0241, 0.1003, 0.03042, 0.07077, 0.01425, 0.1225, 0.02653]): _vg.add([_i], _w, 'REPLACE')
_vg = ob_octopus.vertex_groups.new(name='Bone.063')
_vg = ob_octopus.vertex_groups.new(name='Bone.064')
for _i, _w in zip([6, 7, 8, 9, 88, 89, 90, 91, 127, 128], [0.05972, 0.09698, 0.0798, 0.1065, 0.949, 0.9589, 0.9575, 0.9526, 0.02742, 0.0241]): _vg.add([_i], _w, 'REPLACE')
_vg = ob_octopus.vertex_groups.new(name='Bone.065')
_vg = ob_octopus.vertex_groups.new(name='Bone.066')
_vg = ob_octopus.vertex_groups.new(name='Bone.067')
_vg = ob_octopus.vertex_groups.new(name='Bone.068')
_vg = ob_octopus.vertex_groups.new(name='Bone.069')
_vg = ob_octopus.vertex_groups.new(name='Bone.070')
_vg = ob_octopus.vertex_groups.new(name='Bone.071')
_vg = ob_octopus.vertex_groups.new(name='Bone.008')
for _i, _w in zip([0, 1, 2, 3, 4, 5, 124, 125, 126, 132, 133, 134, 140, 141, 142, 148, 195, 198, 200, 201], [0.1117, 0.005157, 0.6249, 0.5716, 0.08682, 0.03355, 0.2649, 0.05909, 0.05548, 0.1664, 0.03524, 0.03769, 0.1132, 0.01214, 0.01087, 0.04682, 0.08344, 0.02297, 0.01909, 0.135]): _vg.add([_i], _w, 'REPLACE')
_vg = ob_octopus.vertex_groups.new(name='Bone.072')
for _i, _w in zip([92, 93, 94, 95], [0.9855, 0.9859, 0.9779, 0.9777]): _vg.add([_i], _w, 'REPLACE')
_vg = ob_octopus.vertex_groups.new(name='Bone.073')
_vg = ob_octopus.vertex_groups.new(name='Bone.074')
_vg = ob_octopus.vertex_groups.new(name='Bone.075')
_vg = ob_octopus.vertex_groups.new(name='Bone.076')
_vg = ob_octopus.vertex_groups.new(name='Bone.077')
_vg = ob_octopus.vertex_groups.new(name='Bone.078')
_vg = ob_octopus.vertex_groups.new(name='Bone.079')
_vg = ob_octopus.vertex_groups.new(name='Bone.009')
_vg = ob_octopus.vertex_groups.new(name='Bone.010')
for _i, _w in zip([6, 8, 9, 10], [0.0387, 0.3859, 0.07766, 0.02526]): _vg.add([_i], _w, 'REPLACE')
_vg = ob_octopus.vertex_groups.new(name='Bone.011')
for _i, _w in zip([8, 9, 10, 11, 12, 13, 14, 15, 128, 129, 130, 131, 136, 137, 138, 139, 196, 197, 203], [0.1845, 0.0824, 0.8101, 0.7418, 0.2377, 0.6091, 0.007841, 0.01481, 0.06419, 0.2538, 0.2112, 0.03293, 0.0558, 0.09048, 0.07623, 0.004456, 0.01471, 0.03757, 0.02469]): _vg.add([_i], _w, 'REPLACE')
_vg = ob_octopus.vertex_groups.new(name='Bone.012')
_vg = ob_octopus.vertex_groups.new(name='Bone.013')
_vg = ob_octopus.vertex_groups.new(name='Bone.014')
_vg = ob_octopus.vertex_groups.new(name='Bone.015')
for _i, _w in zip([12, 13, 112, 113, 114, 115], [0.002002, 0.01753, 0.03425, 0.07043, 0.8226, 0.4945]): _vg.add([_i], _w, 'REPLACE')
_vg = ob_octopus.vertex_groups.new(name='Bone.016')
for _i, _w in zip([11, 112, 113, 114, 115], [0.04984, 0.9359, 0.9097, 0.156, 0.4921]): _vg.add([_i], _w, 'REPLACE')
_vg = ob_octopus.vertex_groups.new(name='Bone.017')
_vg = ob_octopus.vertex_groups.new(name='Bone')
for _i, _w in zip([1, 3, 5, 7, 8, 9, 11, 13, 15, 124, 125, 126, 127, 128, 129, 130, 131, 132, 133, 134, 135, 136, 137, 138, 139, 140, 141, 142, 143, 144, 145, 146, 147, 148, 149, 150, 151, 152, 153, 154, 155, 156, 157, 158, 159, 160, 161, 162, 163, 164, 165, 166, 167, 168, 169, 170, 171, 188, 189, 190, 191, 192, 193, 194, 195, 196, 197, 198, 199, 200, 201, 202, 203, 204, 205, 206, 207, 208, 209, 210, 211], [0.1036, 0.1113, 0.0595, 0.05673, 0.002921, 0.1039, 0.07795, 0.08666, 0.07112, 0.4409, 0.5301, 0.3191, 0.3362, 0.5917, 0.6114, 0.613, 0.5996, 0.5519, 0.6847, 0.4808, 0.6333, 0.7986, 0.8144, 0.8132, 0.7868, 0.5949, 0.7277, 0.5709, 0.7528, 0.8652, 0.8659, 0.8477, 0.8203, 0.5789, 0.6194, 0.5903, 0.6708, 0.6862, 0.5577, 0.5111, 0.6222, 0.1209, 0.112, 0.1183, 0.1064, 0.09739, 0.1211, 0.09676, 0.1036, 0.06572, 0.05334, 0.06295, 0.04788, 0.026, 0.02393, 0.01564, 0.03141, 0.7609, 0.763, 0.8207, 0.7962, 0.6078, 0.7541, 0.7084, 0.6092, 0.8598, 0.8637, 0.534, 0.7223, 0.7239, 0.5795, 0.8313, 0.8546, 0.432, 0.2669, 0.2795, 0.2958, 0.2712, 0.2725, 0.2944, 0.2766]): _vg.add([_i], _w, 'REPLACE')
_vg = ob_octopus.vertex_groups.new(name='Bone.080')
for _i, _w in zip([96, 97, 98, 99], [0.4778, 0.4799, 0.06161, 0.06075]): _vg.add([_i], _w, 'REPLACE')
_vg = ob_octopus.vertex_groups.new(name='Bone.081')
for _i, _w in zip([96, 97, 98, 99], [0.5144, 0.5128, 0.9187, 0.9205]): _vg.add([_i], _w, 'REPLACE')
_vg = ob_octopus.vertex_groups.new(name='Bone.082')
_vg = ob_octopus.vertex_groups.new(name='Bone.083')
_vg = ob_octopus.vertex_groups.new(name='Bone.084')
_vg = ob_octopus.vertex_groups.new(name='Bone.085')
_vg = ob_octopus.vertex_groups.new(name='Bone.086')
_vg = ob_octopus.vertex_groups.new(name='Bone.087')
_vg = ob_octopus.vertex_groups.new(name='Bone.088')
for _i, _w in zip([240, 241, 242, 243], [0.9867, 0.9854, 0.9846, 0.9818]): _vg.add([_i], _w, 'REPLACE')
_vg = ob_octopus.vertex_groups.new(name='Bone.089')
_vg = ob_octopus.vertex_groups.new(name='Bone.090')
_vg = ob_octopus.vertex_groups.new(name='Bone.091')
for _i, _w in zip([2, 3, 4, 5, 6, 7, 8, 9, 124, 126, 127, 128, 132, 134, 135, 140, 142, 143, 148, 150, 151, 192, 193, 195, 198, 199, 201], [0.09041, 0.01289, 0.5961, 0.1609, 0.1501, 0.6034, 0.01112, 0.005181, 0.03742, 0.2216, 0.4312, 0.05688, 0.03079, 0.1574, 0.1904, 0.02804, 0.1163, 0.08358, 0.001971, 0.05252, 0.003196, 0.0879, 0.04905, 0.01923, 0.1347, 0.1184, 0.02966]): _vg.add([_i], _w, 'REPLACE')
_vg = ob_octopus.vertex_groups.new(name='Bone.092')
_vg = ob_octopus.vertex_groups.new(name='Bone.093')
_vg = ob_octopus.vertex_groups.new(name='Bone.094')
_vg = ob_octopus.vertex_groups.new(name='Bone.095')
_vg = ob_octopus.vertex_groups.new(name='Bone.096')
for _i, _w in zip([5, 72, 73, 74, 75], [0.008793, 0.4548, 0.4624, 0.0165, 0.01412]): _vg.add([_i], _w, 'REPLACE')
_vg = ob_octopus.vertex_groups.new(name='Bone.097')
for _i, _w in zip([5, 6, 7, 72, 73, 74, 75, 127], [0.01003, 0.003428, 0.06375, 0.5195, 0.5178, 0.9406, 0.9411, 0.001455]): _vg.add([_i], _w, 'REPLACE')
_vg = ob_octopus.vertex_groups.new(name='Bone.098')
_vg = ob_octopus.vertex_groups.new(name='Bone.099')
_vg = ob_octopus.vertex_groups.new(name='Bone.100')
_vg = ob_octopus.vertex_groups.new(name='Bone.101')
_vg = ob_octopus.vertex_groups.new(name='Bone.102')
_vg = ob_octopus.vertex_groups.new(name='Bone.103')
_vg = ob_octopus.vertex_groups.new(name='Bone.104')
for _i, _w in zip([76, 77, 78, 79], [0.9667, 0.9677, 0.9746, 0.9742]): _vg.add([_i], _w, 'REPLACE')
_vg = ob_octopus.vertex_groups.new(name='Bone.105')
_vg = ob_octopus.vertex_groups.new(name='Bone.106')
_vg = ob_octopus.vertex_groups.new(name='Bone.107')
_vg = ob_octopus.vertex_groups.new(name='Bone.108')
_vg = ob_octopus.vertex_groups.new(name='Bone.109')
_vg = ob_octopus.vertex_groups.new(name='Bone.110')
for _i, _w in zip([80, 81, 82, 83], [0.9722, 0.973, 0.971, 0.9718]): _vg.add([_i], _w, 'REPLACE')
_vg = ob_octopus.vertex_groups.new(name='Bone.111')
_vg = ob_octopus.vertex_groups.new(name='Bone.112')
_vg = ob_octopus.vertex_groups.new(name='Bone.113')
_vg = ob_octopus.vertex_groups.new(name='Bone.114')
_vg = ob_octopus.vertex_groups.new(name='Bone.115')
for _i, _w in zip([84, 85, 86, 87], [0.9133, 0.9157, 0.5126, 0.5128]): _vg.add([_i], _w, 'REPLACE')
_vg = ob_octopus.vertex_groups.new(name='Bone.116')
for _i, _w in zip([84, 85, 86, 87], [0.05695, 0.0549, 0.4762, 0.4763]): _vg.add([_i], _w, 'REPLACE')
_vg = ob_octopus.vertex_groups.new(name='Bone.117')
_vg = ob_octopus.vertex_groups.new(name='Bone.118')
_vg = ob_octopus.vertex_groups.new(name='Bone.119')
_vg = ob_octopus.vertex_groups.new(name='Bone.120')
_vg = ob_octopus.vertex_groups.new(name='Bone.121')
for _i, _w in zip([236, 237, 238, 239], [0.9817, 0.9796, 0.9852, 0.9837]): _vg.add([_i], _w, 'REPLACE')
_vg = ob_octopus.vertex_groups.new(name='Bone.122')
_vg = ob_octopus.vertex_groups.new(name='Bone.123')
_vg = ob_octopus.vertex_groups.new(name='Bone.124')
for _i, _w in zip([0, 1, 10, 12, 13, 14, 15, 125, 130, 131, 133, 138, 139, 202], [0.1627, 0.05225, 0.05672, 0.6478, 0.1767, 0.8192, 0.7467, 0.03471, 0.09448, 0.2246, 0.003131, 0.03359, 0.08914, 0.04238]): _vg.add([_i], _w, 'REPLACE')
_vg = ob_octopus.vertex_groups.new(name='Bone.125')
_vg = ob_octopus.vertex_groups.new(name='Bone.126')
_vg = ob_octopus.vertex_groups.new(name='Bone.127')
_vg = ob_octopus.vertex_groups.new(name='Bone.128')
_vg = ob_octopus.vertex_groups.new(name='Bone.129')
_vg = ob_octopus.vertex_groups.new(name='Bone.130')
for _i, _w in zip([12, 13, 15, 16, 17, 18, 19], [0.008105, 0.05159, 0.05008, 0.9709, 0.9743, 0.9832, 0.9818]): _vg.add([_i], _w, 'REPLACE')
_vg = ob_octopus.vertex_groups.new(name='Bone.131')
_vg = ob_octopus.vertex_groups.new(name='Bone.132')
_vg = ob_octopus.vertex_groups.new(name='Bone.133')
_vg = ob_octopus.vertex_groups.new(name='Bone.134')
_vg = ob_octopus.vertex_groups.new(name='Bone.135')
_vg = ob_octopus.vertex_groups.new(name='Bone.136')
_vg = ob_octopus.vertex_groups.new(name='Bone.137')
for _i, _w in zip([20, 21, 22, 23], [0.8305, 0.1353, 0.4795, 0.5133]): _vg.add([_i], _w, 'REPLACE')
_vg = ob_octopus.vertex_groups.new(name='Bone.138')
for _i, _w in zip([20, 21, 22, 23], [0.148, 0.8446, 0.5148, 0.4813]): _vg.add([_i], _w, 'REPLACE')
_vg = ob_octopus.vertex_groups.new(name='Bone.139')
_vg = ob_octopus.vertex_groups.new(name='Bone.140')
_vg = ob_octopus.vertex_groups.new(name='Bone.141')
_vg = ob_octopus.vertex_groups.new(name='Bone.142')
_vg = ob_octopus.vertex_groups.new(name='Bone.143')
_vg = ob_octopus.vertex_groups.new(name='Bone.144')
_vg = ob_octopus.vertex_groups.new(name='Bone.145')
for _i, _w in zip([24, 25, 26, 27], [0.5165, 0.5165, 0.9261, 0.9315]): _vg.add([_i], _w, 'REPLACE')
_vg = ob_octopus.vertex_groups.new(name='Bone.146')
for _i, _w in zip([24, 25, 26, 27], [0.4723, 0.4729, 0.05039, 0.04204]): _vg.add([_i], _w, 'REPLACE')
_vg = ob_octopus.vertex_groups.new(name='Bone.147')
_vg = ob_octopus.vertex_groups.new(name='Bone.148')
_vg = ob_octopus.vertex_groups.new(name='Bone.149')
_vg = ob_octopus.vertex_groups.new(name='Bone.150')
for _i, _w in zip([220, 221, 222], [0.1147, 0.6562, 0.05563]): _vg.add([_i], _w, 'REPLACE')
_vg = ob_octopus.vertex_groups.new(name='Bone.151')
for _i, _w in zip([220, 221, 222, 223], [0.8601, 0.3145, 0.9247, 0.9622]): _vg.add([_i], _w, 'REPLACE')
_vg = ob_octopus.vertex_groups.new(name='Bone.152')
_vg = ob_octopus.vertex_groups.new(name='Bone.153')
for _i, _w in zip([0, 1, 2, 3, 14, 15, 47, 124, 125, 131, 132, 133, 141, 194, 200, 201], [0.519, 0.6122, 0.07545, 0.006175, 0.05543, 0.00199, 0.01173, 0.02393, 0.2254, 0.052, 0.008655, 0.1124, 0.0542, 0.02038, 0.07567, 0.0007974]): _vg.add([_i], _w, 'REPLACE')
_vg = ob_octopus.vertex_groups.new(name='Bone.154')
_vg = ob_octopus.vertex_groups.new(name='Bone.155')
_vg = ob_octopus.vertex_groups.new(name='Bone.156')
_vg = ob_octopus.vertex_groups.new(name='Bone.157')
for _i, _w in zip([15, 28, 29, 30, 31], [0.008354, 0.02653, 0.02371, 0.4558, 0.4661]): _vg.add([_i], _w, 'REPLACE')
_vg = ob_octopus.vertex_groups.new(name='Bone.158')
for _i, _w in zip([0, 1, 15, 28, 29, 30, 31, 125], [0.05388, 0.08086, 0.01057, 0.9186, 0.9192, 0.5111, 0.5098, 0.01107]): _vg.add([_i], _w, 'REPLACE')
_vg = ob_octopus.vertex_groups.new(name='Bone.159')
_vg = ob_octopus.vertex_groups.new(name='Bone.160')
_vg = ob_octopus.vertex_groups.new(name='Bone.161')
_vg = ob_octopus.vertex_groups.new(name='Bone.162')
_vg = ob_octopus.vertex_groups.new(name='Bone.163')
for _i, _w in zip([32, 33, 34, 35], [0.9598, 0.9584, 0.9567, 0.9575]): _vg.add([_i], _w, 'REPLACE')
_vg = ob_octopus.vertex_groups.new(name='Bone.164')
_vg = ob_octopus.vertex_groups.new(name='Bone.165')
_vg = ob_octopus.vertex_groups.new(name='Bone.166')
_vg = ob_octopus.vertex_groups.new(name='Bone.167')
_vg = ob_octopus.vertex_groups.new(name='Bone.168')
_vg = ob_octopus.vertex_groups.new(name='Bone.169')
for _i, _w in zip([36, 37, 38, 39], [0.9271, 0.9337, 0.515, 0.5177]): _vg.add([_i], _w, 'REPLACE')
_vg = ob_octopus.vertex_groups.new(name='Bone.170')
for _i, _w in zip([36, 37, 38, 39], [0.02503, 0.01411, 0.46, 0.4581]): _vg.add([_i], _w, 'REPLACE')
_vg = ob_octopus.vertex_groups.new(name='Bone.171')
_vg = ob_octopus.vertex_groups.new(name='Bone.172')
_vg = ob_octopus.vertex_groups.new(name='Bone.173')
_vg = ob_octopus.vertex_groups.new(name='Bone.174')
_vg = ob_octopus.vertex_groups.new(name='Bone.175')
for _i, _w in zip([40, 41, 42, 43, 225, 227], [0.9603, 0.9611, 0.9564, 0.9572, 0.00577, 0.006343]): _vg.add([_i], _w, 'REPLACE')
_vg = ob_octopus.vertex_groups.new(name='Bone.176')
_vg = ob_octopus.vertex_groups.new(name='Bone.177')
_vg = ob_octopus.vertex_groups.new(name='Bone.178')
_vg = ob_octopus.vertex_groups.new(name='Bone.179')
_vg = ob_octopus.vertex_groups.new(name='Bone.180')
_vg = ob_octopus.vertex_groups.new(name='Bone.181')
for _i, _w in zip([224, 225, 226, 227], [0.9747, 0.9715, 0.9744, 0.9712]): _vg.add([_i], _w, 'REPLACE')
_vg = ob_octopus.vertex_groups.new(name='Bone.182')
_vg = ob_octopus.vertex_groups.new(name='Bone.183')
_vg = ob_octopus.vertex_groups.new(name='Bone.184')
for _i, _w in zip([0, 1, 2, 3, 44, 45, 46, 47, 48, 51, 124, 125, 132, 140, 201], [0.07311, 0.09329, 0.07623, 0.1182, 0.9499, 0.9376, 0.9346, 0.9306, 0.001014, 0.005299, 0.05816, 0.03819, 0.02473, 0.001472, 0.01107]): _vg.add([_i], _w, 'REPLACE')
_vg = ob_octopus.vertex_groups.new(name='Bone.185')
_vg = ob_octopus.vertex_groups.new(name='Bone.186')
_vg = ob_octopus.vertex_groups.new(name='Bone.187')
_vg = ob_octopus.vertex_groups.new(name='Bone.188')
_vg = ob_octopus.vertex_groups.new(name='Bone.189')
for _i, _w in zip([45, 46, 48, 49, 50, 51], [0.001299, 0.006276, 0.954, 0.9637, 0.9646, 0.9503]): _vg.add([_i], _w, 'REPLACE')
_vg = ob_octopus.vertex_groups.new(name='Bone.190')
_vg = ob_octopus.vertex_groups.new(name='Bone.191')
_vg = ob_octopus.vertex_groups.new(name='Bone.192')
_vg = ob_octopus.vertex_groups.new(name='Bone.193')
_vg = ob_octopus.vertex_groups.new(name='Bone.194')
for _i, _w in zip([52, 53, 54, 55], [0.9569, 0.9685, 0.9672, 0.9584]): _vg.add([_i], _w, 'REPLACE')
_vg = ob_octopus.vertex_groups.new(name='Bone.195')
_vg = ob_octopus.vertex_groups.new(name='Bone.196')
_vg = ob_octopus.vertex_groups.new(name='Bone.197')
_vg = ob_octopus.vertex_groups.new(name='Bone.198')
_vg = ob_octopus.vertex_groups.new(name='Bone.199')
_vg = ob_octopus.vertex_groups.new(name='Bone.200')
for _i, _w in zip([56, 57, 58, 59], [0.9682, 0.9756, 0.9764, 0.9672]): _vg.add([_i], _w, 'REPLACE')
_vg = ob_octopus.vertex_groups.new(name='Bone.201')
_vg = ob_octopus.vertex_groups.new(name='Bone.202')
_vg = ob_octopus.vertex_groups.new(name='Bone.203')
_vg = ob_octopus.vertex_groups.new(name='Bone.204')
_vg = ob_octopus.vertex_groups.new(name='Bone.205')
_vg = ob_octopus.vertex_groups.new(name='Bone.206')
_vg = ob_octopus.vertex_groups.new(name='Bone.207')
for _i, _w in zip([228, 229, 230, 231], [0.9825, 0.9878, 0.9866, 0.9843]): _vg.add([_i], _w, 'REPLACE')
_vg = ob_octopus.vertex_groups.new(name='Bone.208')
_vg = ob_octopus.vertex_groups.new(name='Bone.209')
_vg = ob_octopus.vertex_groups.new(name='Bone.210')
_vg = ob_octopus.vertex_groups.new(name='Bone.211')
_vg = ob_octopus.vertex_groups.new(name='Bone.212')
for _i, _w in zip([60, 61, 62], [0.06261, 0.4375, 0.015]): _vg.add([_i], _w, 'REPLACE')
_vg = ob_octopus.vertex_groups.new(name='Bone.213')
for _i, _w in zip([3, 4, 5, 60, 61, 62, 63, 124, 126], [0.05935, 0.01088, 0.06187, 0.9093, 0.5488, 0.9451, 0.9687, 0.01009, 0.01164]): _vg.add([_i], _w, 'REPLACE')
_vg = ob_octopus.vertex_groups.new(name='Bone.214')
_vg = ob_octopus.vertex_groups.new(name='Bone.215')
_vg = ob_octopus.vertex_groups.new(name='Bone.216')
_vg = ob_octopus.vertex_groups.new(name='Bone.217')
_vg = ob_octopus.vertex_groups.new(name='Bone.218')
_vg = ob_octopus.vertex_groups.new(name='Bone.219')
_vg = ob_octopus.vertex_groups.new(name='Bone.220')
for _i, _w in zip([64, 65, 66, 67], [0.9467, 0.9487, 0.528, 0.5278]): _vg.add([_i], _w, 'REPLACE')
_vg = ob_octopus.vertex_groups.new(name='Bone.221')
for _i, _w in zip([64, 65, 66, 67], [0.02297, 0.02019, 0.4632, 0.4634]): _vg.add([_i], _w, 'REPLACE')
_vg = ob_octopus.vertex_groups.new(name='Bone.222')
_vg = ob_octopus.vertex_groups.new(name='Bone.223')
_vg = ob_octopus.vertex_groups.new(name='Bone.224')
_vg = ob_octopus.vertex_groups.new(name='Bone.225')
_vg = ob_octopus.vertex_groups.new(name='Bone.226')
_vg = ob_octopus.vertex_groups.new(name='Bone.227')
_vg = ob_octopus.vertex_groups.new(name='Bone.228')
for _i, _w in zip([68, 69, 70, 71], [0.1212, 0.1195, 0.9154, 0.9218]): _vg.add([_i], _w, 'REPLACE')
_vg = ob_octopus.vertex_groups.new(name='Bone.229')
for _i, _w in zip([68, 69, 70, 71], [0.8576, 0.8601, 0.06971, 0.06396]): _vg.add([_i], _w, 'REPLACE')
_vg = ob_octopus.vertex_groups.new(name='Bone.230')
_vg = ob_octopus.vertex_groups.new(name='Bone.231')
_vg = ob_octopus.vertex_groups.new(name='Bone.232')
_vg = ob_octopus.vertex_groups.new(name='Bone.233')
_vg = ob_octopus.vertex_groups.new(name='Bone.234')
_vg = ob_octopus.vertex_groups.new(name='Bone.235')
for _i, _w in zip([232, 233, 234, 235], [0.9258, 0.913, 0.5179, 0.5201]): _vg.add([_i], _w, 'REPLACE')
_vg = ob_octopus.vertex_groups.new(name='Bone.236')
for _i, _w in zip([232, 233, 234, 235], [0.06102, 0.07188, 0.4755, 0.4727]): _vg.add([_i], _w, 'REPLACE')
_vg = ob_octopus.vertex_groups.new(name='Bone.237')
_m = ob_octopus.modifiers.new('Subdivision', 'SUBSURF')
_m.uv_smooth = 'PRESERVE_CORNERS'
_m.show_only_control_edges = False
_m = ob_octopus.modifiers.new('Armature', 'ARMATURE')
_m = ob_octopus.modifiers.new('Armature.001', 'ARMATURE')
_m.object = ob_armature
ob_armature.location = (0.0, 0.0, 0.0)
ob_armature.lineart.crease_threshold = 0.0

# ---- collection membership
col_collection.objects.link(ob_octopus)
col_collection.objects.link(ob_armature)

# ---- scene / render settings (as saved in the file)
scene.frame_start = 1; scene.frame_end = 250; scene.frame_set(4)
scene.render.engine = 'BLENDER_EEVEE_NEXT'
scene.cycles.use_denoising = False
scene.cycles.samples = 128
scene.cycles.sampling_pattern = 'TABULATED_SOBOL'
scene.cycles.use_adaptive_sampling = False
scene.cycles.use_light_tree = False
scene.view_settings.view_transform = 'Filmic'
bpy.context.view_layer.update()

# ---- added for rendering (the .blend has no active camera and no usable light): camera, sun
cam_auto = bpy.data.cameras.new('AutoCamera')
cam_auto.lens = 50.0
cam_auto.sensor_width = 36.0
cam_auto.clip_end = 1000.0
ob_auto_camera = bpy.data.objects.new('AutoCamera', cam_auto)
scene.collection.objects.link(ob_auto_camera)
ob_auto_camera.location = (8.12806, -9.20933, 6.29599)
ob_auto_camera.rotation_euler = (1.09748, -7.21219e-08, 0.694738)
scene.camera = ob_auto_camera
light_auto_sun = bpy.data.lights.new('AutoSun', 'SUN')
light_auto_sun.energy = 3.0
light_auto_sun.angle = 0.0523599
ob_auto_sun = bpy.data.objects.new('AutoSun', light_auto_sun)
scene.collection.objects.link(ob_auto_sun)
ob_auto_sun.rotation_euler = (0.872665, 0.174533, 0.523599)
bpy.context.view_layer.update()
